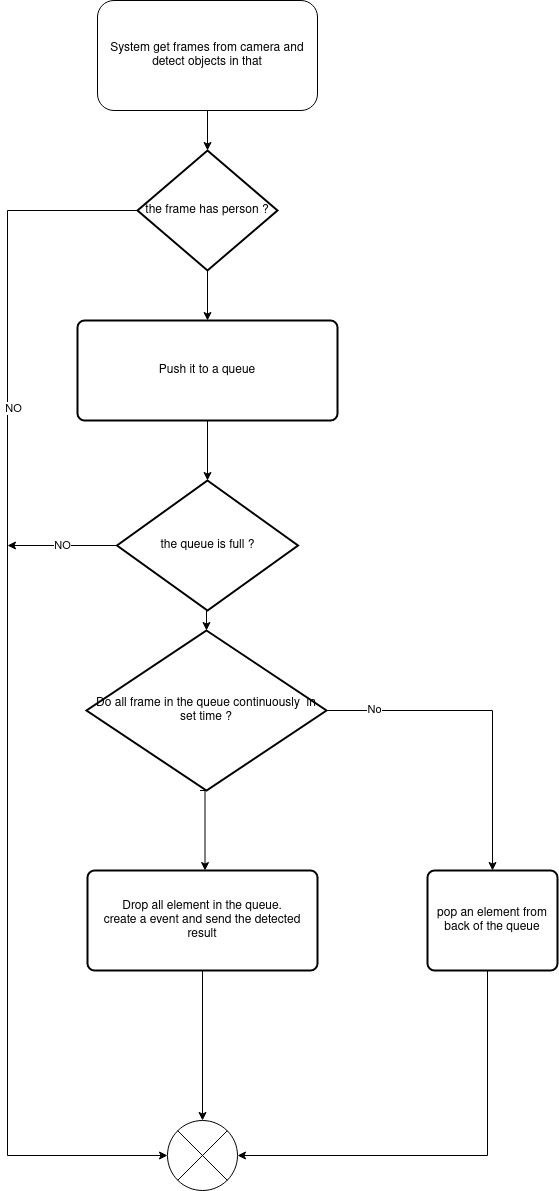

The diagram above was exported from draw.io. Its source (the exported page's mxGraphModel, read from the mxfile embedded in the PNG):
<mxGraphModel dx="1658" dy="1950" grid="1" gridSize="10" guides="1" tooltips="1" connect="1" arrows="1" fold="1" page="1" pageScale="1" pageWidth="827" pageHeight="1169" math="0" shadow="0">
  <root>
    <mxCell id="WIyWlLk6GJQsqaUBKTNV-0" />
    <mxCell id="WIyWlLk6GJQsqaUBKTNV-1" parent="WIyWlLk6GJQsqaUBKTNV-0" />
    <mxCell id="xVv2TNPEvwjN35l5CbTK-11" style="edgeStyle=orthogonalEdgeStyle;rounded=0;orthogonalLoop=1;jettySize=auto;html=1;entryX=0.5;entryY=0;entryDx=0;entryDy=0;entryPerimeter=0;" edge="1" parent="WIyWlLk6GJQsqaUBKTNV-1" source="WIyWlLk6GJQsqaUBKTNV-3" target="xVv2TNPEvwjN35l5CbTK-12">
      <mxGeometry relative="1" as="geometry" />
    </mxCell>
    <mxCell id="WIyWlLk6GJQsqaUBKTNV-3" value="System get frames from camera and detect objects in that" style="rounded=1;whiteSpace=wrap;html=1;fontSize=12;glass=0;strokeWidth=1;shadow=0;" parent="WIyWlLk6GJQsqaUBKTNV-1" vertex="1">
      <mxGeometry x="170" y="-140" width="220" height="110" as="geometry" />
    </mxCell>
    <mxCell id="xVv2TNPEvwjN35l5CbTK-1" value="" style="verticalLabelPosition=bottom;verticalAlign=top;html=1;shape=mxgraph.flowchart.or;" vertex="1" parent="WIyWlLk6GJQsqaUBKTNV-1">
      <mxGeometry x="240" y="980" width="70" height="70" as="geometry" />
    </mxCell>
    <mxCell id="xVv2TNPEvwjN35l5CbTK-23" style="edgeStyle=orthogonalEdgeStyle;rounded=0;orthogonalLoop=1;jettySize=auto;html=1;exitX=0.5;exitY=1;exitDx=0;exitDy=0;entryX=0.5;entryY=0;entryDx=0;entryDy=0;entryPerimeter=0;" edge="1" parent="WIyWlLk6GJQsqaUBKTNV-1" source="xVv2TNPEvwjN35l5CbTK-3" target="xVv2TNPEvwjN35l5CbTK-22">
      <mxGeometry relative="1" as="geometry" />
    </mxCell>
    <mxCell id="xVv2TNPEvwjN35l5CbTK-3" value="Push it to a queue" style="rounded=1;whiteSpace=wrap;html=1;absoluteArcSize=1;arcSize=14;strokeWidth=2;" vertex="1" parent="WIyWlLk6GJQsqaUBKTNV-1">
      <mxGeometry x="150" y="180" width="260" height="100" as="geometry" />
    </mxCell>
    <mxCell id="xVv2TNPEvwjN35l5CbTK-7" style="edgeStyle=orthogonalEdgeStyle;rounded=0;orthogonalLoop=1;jettySize=auto;html=1;entryX=0.5;entryY=0;entryDx=0;entryDy=0;" edge="1" parent="WIyWlLk6GJQsqaUBKTNV-1">
      <mxGeometry relative="1" as="geometry">
        <mxPoint x="272.5" y="650" as="sourcePoint" />
        <mxPoint x="277.5" y="730" as="targetPoint" />
        <Array as="points">
          <mxPoint x="277.5" y="650" />
        </Array>
      </mxGeometry>
    </mxCell>
    <mxCell id="xVv2TNPEvwjN35l5CbTK-19" style="edgeStyle=orthogonalEdgeStyle;rounded=0;orthogonalLoop=1;jettySize=auto;html=1;exitX=1;exitY=0.5;exitDx=0;exitDy=0;exitPerimeter=0;entryX=0.5;entryY=0;entryDx=0;entryDy=0;" edge="1" parent="WIyWlLk6GJQsqaUBKTNV-1" source="xVv2TNPEvwjN35l5CbTK-4" target="xVv2TNPEvwjN35l5CbTK-18">
      <mxGeometry relative="1" as="geometry" />
    </mxCell>
    <mxCell id="xVv2TNPEvwjN35l5CbTK-20" value="No" style="edgeLabel;html=1;align=center;verticalAlign=middle;resizable=0;points=[];" vertex="1" connectable="0" parent="xVv2TNPEvwjN35l5CbTK-19">
      <mxGeometry x="-0.7117" y="2" relative="1" as="geometry">
        <mxPoint as="offset" />
      </mxGeometry>
    </mxCell>
    <mxCell id="xVv2TNPEvwjN35l5CbTK-4" value="Do all frame in the queue continuously&amp;nbsp; in set time ?" style="strokeWidth=2;html=1;shape=mxgraph.flowchart.decision;whiteSpace=wrap;" vertex="1" parent="WIyWlLk6GJQsqaUBKTNV-1">
      <mxGeometry x="159" y="490" width="240" height="160" as="geometry" />
    </mxCell>
    <mxCell id="xVv2TNPEvwjN35l5CbTK-8" style="edgeStyle=orthogonalEdgeStyle;rounded=0;orthogonalLoop=1;jettySize=auto;html=1;" edge="1" parent="WIyWlLk6GJQsqaUBKTNV-1" source="xVv2TNPEvwjN35l5CbTK-6">
      <mxGeometry relative="1" as="geometry">
        <mxPoint x="275" y="980" as="targetPoint" />
      </mxGeometry>
    </mxCell>
    <mxCell id="xVv2TNPEvwjN35l5CbTK-6" value="Drop all element in the queue.&lt;br&gt;&lt;div&gt;create a event and send the detected result&lt;/div&gt;" style="rounded=1;whiteSpace=wrap;html=1;absoluteArcSize=1;arcSize=14;strokeWidth=2;" vertex="1" parent="WIyWlLk6GJQsqaUBKTNV-1">
      <mxGeometry x="160" y="730" width="230" height="100" as="geometry" />
    </mxCell>
    <mxCell id="xVv2TNPEvwjN35l5CbTK-13" style="edgeStyle=orthogonalEdgeStyle;rounded=0;orthogonalLoop=1;jettySize=auto;html=1;exitX=0.5;exitY=1;exitDx=0;exitDy=0;exitPerimeter=0;" edge="1" parent="WIyWlLk6GJQsqaUBKTNV-1" source="xVv2TNPEvwjN35l5CbTK-12">
      <mxGeometry relative="1" as="geometry">
        <mxPoint x="280" y="180" as="targetPoint" />
      </mxGeometry>
    </mxCell>
    <mxCell id="xVv2TNPEvwjN35l5CbTK-14" style="edgeStyle=orthogonalEdgeStyle;rounded=0;orthogonalLoop=1;jettySize=auto;html=1;exitX=0;exitY=0.5;exitDx=0;exitDy=0;exitPerimeter=0;entryX=0;entryY=0.5;entryDx=0;entryDy=0;entryPerimeter=0;" edge="1" parent="WIyWlLk6GJQsqaUBKTNV-1" source="xVv2TNPEvwjN35l5CbTK-12" target="xVv2TNPEvwjN35l5CbTK-1">
      <mxGeometry relative="1" as="geometry">
        <mxPoint x="70" y="270" as="targetPoint" />
        <Array as="points">
          <mxPoint x="80" y="70" />
          <mxPoint x="80" y="1015" />
        </Array>
      </mxGeometry>
    </mxCell>
    <mxCell id="xVv2TNPEvwjN35l5CbTK-15" value="NO" style="edgeLabel;html=1;align=center;verticalAlign=middle;resizable=0;points=[];" vertex="1" connectable="0" parent="xVv2TNPEvwjN35l5CbTK-14">
      <mxGeometry x="-0.4706" y="5" relative="1" as="geometry">
        <mxPoint as="offset" />
      </mxGeometry>
    </mxCell>
    <mxCell id="xVv2TNPEvwjN35l5CbTK-12" value="the frame has person ?" style="strokeWidth=2;html=1;shape=mxgraph.flowchart.decision;whiteSpace=wrap;" vertex="1" parent="WIyWlLk6GJQsqaUBKTNV-1">
      <mxGeometry x="210" y="10" width="140" height="120" as="geometry" />
    </mxCell>
    <mxCell id="xVv2TNPEvwjN35l5CbTK-21" style="edgeStyle=orthogonalEdgeStyle;rounded=0;orthogonalLoop=1;jettySize=auto;html=1;entryX=1;entryY=0.5;entryDx=0;entryDy=0;entryPerimeter=0;" edge="1" parent="WIyWlLk6GJQsqaUBKTNV-1" source="xVv2TNPEvwjN35l5CbTK-18" target="xVv2TNPEvwjN35l5CbTK-1">
      <mxGeometry relative="1" as="geometry">
        <Array as="points">
          <mxPoint x="560" y="1015" />
        </Array>
      </mxGeometry>
    </mxCell>
    <mxCell id="xVv2TNPEvwjN35l5CbTK-18" value="pop an element from back of the queue" style="rounded=1;whiteSpace=wrap;html=1;absoluteArcSize=1;arcSize=14;strokeWidth=2;" vertex="1" parent="WIyWlLk6GJQsqaUBKTNV-1">
      <mxGeometry x="500" y="730" width="130" height="100" as="geometry" />
    </mxCell>
    <mxCell id="xVv2TNPEvwjN35l5CbTK-24" style="edgeStyle=orthogonalEdgeStyle;rounded=0;orthogonalLoop=1;jettySize=auto;html=1;exitX=0.5;exitY=1;exitDx=0;exitDy=0;exitPerimeter=0;entryX=0.5;entryY=0;entryDx=0;entryDy=0;entryPerimeter=0;" edge="1" parent="WIyWlLk6GJQsqaUBKTNV-1" source="xVv2TNPEvwjN35l5CbTK-22" target="xVv2TNPEvwjN35l5CbTK-4">
      <mxGeometry relative="1" as="geometry" />
    </mxCell>
    <mxCell id="xVv2TNPEvwjN35l5CbTK-25" value="NO" style="edgeStyle=orthogonalEdgeStyle;rounded=0;orthogonalLoop=1;jettySize=auto;html=1;" edge="1" parent="WIyWlLk6GJQsqaUBKTNV-1" source="xVv2TNPEvwjN35l5CbTK-22">
      <mxGeometry relative="1" as="geometry">
        <mxPoint x="80" y="405" as="targetPoint" />
      </mxGeometry>
    </mxCell>
    <mxCell id="xVv2TNPEvwjN35l5CbTK-22" value="the queue is full ?" style="strokeWidth=2;html=1;shape=mxgraph.flowchart.decision;whiteSpace=wrap;" vertex="1" parent="WIyWlLk6GJQsqaUBKTNV-1">
      <mxGeometry x="189.5" y="340" width="181" height="130" as="geometry" />
    </mxCell>
  </root>
</mxGraphModel>